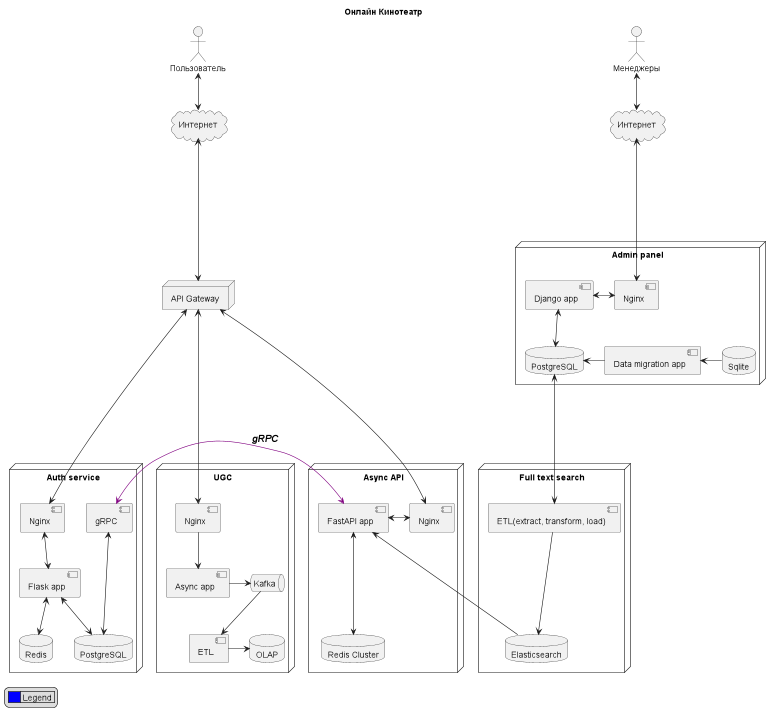

The diagram above was rendered by PlantUML. Its source (embedded in the PNG):
@startuml
skinparam componentStyle uml2

title "Онлайн Кинотеатр"

actor "Пользователь" as user
actor "Менеджеры" as manager

cloud "Интернет" as internet{
}

cloud "Интернет" as manager_internet{
}

node "API Gateway" as api{
}

node "Admin panel" as admin_panel {
component "Data migration app" as ap_data_migration
component "Django app" as ap_django
component "Nginx" as ap_nginx
database "Sqlite" as ap_db_slt
database "PostgreSQL" as ap_db_pg
ap_django <--> ap_db_pg
ap_django <-> ap_nginx
ap_db_pg <- ap_data_migration
ap_data_migration <- ap_db_slt
}

node "Full text search" as fts{
component "ETL(extract, transform, load)" as fts_etl
database "Elasticsearch" as fts_elastic
fts_etl ---> fts_elastic
}

node "Async API"{
component "FastAPI app" as asyncapi_app
component "Nginx" as asyncapi_nginx
database "Redis Cluster" as asyncapi_redis
asyncapi_app <---> asyncapi_redis
asyncapi_app <-> asyncapi_nginx
}

node "Auth service" as auth_service {
component "Flask app" as auth_flask_app
database "PostgreSQL" as auth_db_pg
database "Redis" as auth_db_redis
component "Nginx" as auth_nginx
component "gRPC" as auth_grpc
auth_flask_app <--> auth_db_pg
auth_flask_app <--> auth_db_redis
auth_nginx <--> auth_flask_app
auth_grpc <---> auth_db_pg
}

node "UGC" as ugc{
component "Nginx" as ugc_nginx
component "Async app" as ugc_app
queue "Kafka" as ugc_kafka
component "ETL" as ugc_etl
database "OLAP" as ugc_olap
ugc_nginx --> ugc_app
ugc_app -> ugc_kafka
ugc_kafka --> ugc_etl
ugc_etl -> ugc_olap
}
user <--> internet
internet <----> api
api <----> auth_nginx
api <----> asyncapi_nginx
api <----> ugc_nginx
auth_grpc <-[#800080]> asyncapi_app : <size:16><i><b>gRPC</b></i></size>\n

ap_db_pg <---> fts_etl
asyncapi_app <--- fts_elastic

manager <--> manager_internet
manager_internet <----> ap_nginx



legend left
    |<#0000FF>     | Legend |
end legend

@enduml